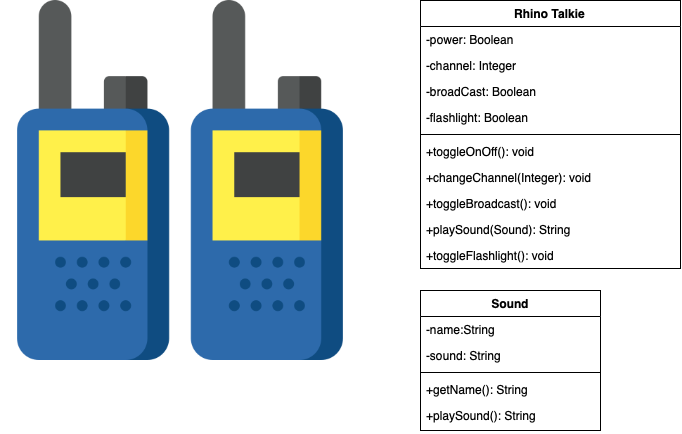

The diagram above was exported from draw.io. Its source (the exported page's mxGraphModel, read from the mxfile embedded in the PNG):
<mxGraphModel dx="1351" dy="946" grid="1" gridSize="10" guides="1" tooltips="1" connect="1" arrows="1" fold="1" page="1" pageScale="1" pageWidth="850" pageHeight="1100" math="0" shadow="0">
  <root>
    <mxCell id="0" />
    <mxCell id="1" parent="0" />
    <mxCell id="jHQOofyBFgXb90ovYqqt-1" value="" style="shape=image;verticalLabelPosition=bottom;labelBackgroundColor=#ffffff;verticalAlign=top;aspect=fixed;imageAspect=0;image=data:image/png,(base64 omitted: 19492 chars);" parent="1" vertex="1">
      <mxGeometry x="30" y="50" width="360" height="360" as="geometry" />
    </mxCell>
    <mxCell id="jHQOofyBFgXb90ovYqqt-2" value="Rhino Talkie" style="swimlane;fontStyle=1;align=center;verticalAlign=top;childLayout=stackLayout;horizontal=1;startSize=26;horizontalStack=0;resizeParent=1;resizeParentMax=0;resizeLast=0;collapsible=1;marginBottom=0;" parent="1" vertex="1">
      <mxGeometry x="450" y="50" width="260" height="268" as="geometry" />
    </mxCell>
    <mxCell id="jHQOofyBFgXb90ovYqqt-3" value="-power: Boolean &#10;" style="text;strokeColor=none;fillColor=none;align=left;verticalAlign=top;spacingLeft=4;spacingRight=4;overflow=hidden;rotatable=0;points=[[0,0.5],[1,0.5]];portConstraint=eastwest;" parent="jHQOofyBFgXb90ovYqqt-2" vertex="1">
      <mxGeometry y="26" width="260" height="26" as="geometry" />
    </mxCell>
    <mxCell id="jHQOofyBFgXb90ovYqqt-6" value="-channel: Integer" style="text;strokeColor=none;fillColor=none;align=left;verticalAlign=top;spacingLeft=4;spacingRight=4;overflow=hidden;rotatable=0;points=[[0,0.5],[1,0.5]];portConstraint=eastwest;" parent="jHQOofyBFgXb90ovYqqt-2" vertex="1">
      <mxGeometry y="52" width="260" height="26" as="geometry" />
    </mxCell>
    <mxCell id="jHQOofyBFgXb90ovYqqt-13" value="-broadCast: Boolean " style="text;strokeColor=none;fillColor=none;align=left;verticalAlign=top;spacingLeft=4;spacingRight=4;overflow=hidden;rotatable=0;points=[[0,0.5],[1,0.5]];portConstraint=eastwest;" parent="jHQOofyBFgXb90ovYqqt-2" vertex="1">
      <mxGeometry y="78" width="260" height="26" as="geometry" />
    </mxCell>
    <mxCell id="jHQOofyBFgXb90ovYqqt-14" value="-flashlight: Boolean " style="text;strokeColor=none;fillColor=none;align=left;verticalAlign=top;spacingLeft=4;spacingRight=4;overflow=hidden;rotatable=0;points=[[0,0.5],[1,0.5]];portConstraint=eastwest;" parent="jHQOofyBFgXb90ovYqqt-2" vertex="1">
      <mxGeometry y="104" width="260" height="26" as="geometry" />
    </mxCell>
    <mxCell id="jHQOofyBFgXb90ovYqqt-4" value="" style="line;strokeWidth=1;fillColor=none;align=left;verticalAlign=middle;spacingTop=-1;spacingLeft=3;spacingRight=3;rotatable=0;labelPosition=right;points=[];portConstraint=eastwest;" parent="jHQOofyBFgXb90ovYqqt-2" vertex="1">
      <mxGeometry y="130" width="260" height="8" as="geometry" />
    </mxCell>
    <mxCell id="jHQOofyBFgXb90ovYqqt-5" value="+toggleOnOff(): void " style="text;strokeColor=none;fillColor=none;align=left;verticalAlign=top;spacingLeft=4;spacingRight=4;overflow=hidden;rotatable=0;points=[[0,0.5],[1,0.5]];portConstraint=eastwest;" parent="jHQOofyBFgXb90ovYqqt-2" vertex="1">
      <mxGeometry y="138" width="260" height="26" as="geometry" />
    </mxCell>
    <mxCell id="jHQOofyBFgXb90ovYqqt-22" value="+changeChannel(Integer): void" style="text;strokeColor=none;fillColor=none;align=left;verticalAlign=top;spacingLeft=4;spacingRight=4;overflow=hidden;rotatable=0;points=[[0,0.5],[1,0.5]];portConstraint=eastwest;" parent="jHQOofyBFgXb90ovYqqt-2" vertex="1">
      <mxGeometry y="164" width="260" height="26" as="geometry" />
    </mxCell>
    <mxCell id="jHQOofyBFgXb90ovYqqt-24" value="+toggleBroadcast(): void " style="text;strokeColor=none;fillColor=none;align=left;verticalAlign=top;spacingLeft=4;spacingRight=4;overflow=hidden;rotatable=0;points=[[0,0.5],[1,0.5]];portConstraint=eastwest;" parent="jHQOofyBFgXb90ovYqqt-2" vertex="1">
      <mxGeometry y="190" width="260" height="26" as="geometry" />
    </mxCell>
    <mxCell id="jHQOofyBFgXb90ovYqqt-25" value="+playSound(Sound): String" style="text;strokeColor=none;fillColor=none;align=left;verticalAlign=top;spacingLeft=4;spacingRight=4;overflow=hidden;rotatable=0;points=[[0,0.5],[1,0.5]];portConstraint=eastwest;" parent="jHQOofyBFgXb90ovYqqt-2" vertex="1">
      <mxGeometry y="216" width="260" height="26" as="geometry" />
    </mxCell>
    <mxCell id="jHQOofyBFgXb90ovYqqt-26" value="+toggleFlashlight(): void" style="text;strokeColor=none;fillColor=none;align=left;verticalAlign=top;spacingLeft=4;spacingRight=4;overflow=hidden;rotatable=0;points=[[0,0.5],[1,0.5]];portConstraint=eastwest;" parent="jHQOofyBFgXb90ovYqqt-2" vertex="1">
      <mxGeometry y="242" width="260" height="26" as="geometry" />
    </mxCell>
    <mxCell id="jHQOofyBFgXb90ovYqqt-27" value="Sound" style="swimlane;fontStyle=1;align=center;verticalAlign=top;childLayout=stackLayout;horizontal=1;startSize=26;horizontalStack=0;resizeParent=1;resizeParentMax=0;resizeLast=0;collapsible=1;marginBottom=0;" parent="1" vertex="1">
      <mxGeometry x="450" y="340" width="180" height="140" as="geometry" />
    </mxCell>
    <mxCell id="jHQOofyBFgXb90ovYqqt-28" value="-name:String" style="text;strokeColor=none;fillColor=none;align=left;verticalAlign=top;spacingLeft=4;spacingRight=4;overflow=hidden;rotatable=0;points=[[0,0.5],[1,0.5]];portConstraint=eastwest;" parent="jHQOofyBFgXb90ovYqqt-27" vertex="1">
      <mxGeometry y="26" width="180" height="26" as="geometry" />
    </mxCell>
    <mxCell id="jHQOofyBFgXb90ovYqqt-31" value="-sound: String" style="text;strokeColor=none;fillColor=none;align=left;verticalAlign=top;spacingLeft=4;spacingRight=4;overflow=hidden;rotatable=0;points=[[0,0.5],[1,0.5]];portConstraint=eastwest;" parent="jHQOofyBFgXb90ovYqqt-27" vertex="1">
      <mxGeometry y="52" width="180" height="26" as="geometry" />
    </mxCell>
    <mxCell id="jHQOofyBFgXb90ovYqqt-29" value="" style="line;strokeWidth=1;fillColor=none;align=left;verticalAlign=middle;spacingTop=-1;spacingLeft=3;spacingRight=3;rotatable=0;labelPosition=right;points=[];portConstraint=eastwest;" parent="jHQOofyBFgXb90ovYqqt-27" vertex="1">
      <mxGeometry y="78" width="180" height="8" as="geometry" />
    </mxCell>
    <mxCell id="jHQOofyBFgXb90ovYqqt-30" value="+getName(): String" style="text;strokeColor=none;fillColor=none;align=left;verticalAlign=top;spacingLeft=4;spacingRight=4;overflow=hidden;rotatable=0;points=[[0,0.5],[1,0.5]];portConstraint=eastwest;" parent="jHQOofyBFgXb90ovYqqt-27" vertex="1">
      <mxGeometry y="86" width="180" height="26" as="geometry" />
    </mxCell>
    <mxCell id="jHQOofyBFgXb90ovYqqt-32" value="+playSound(): String" style="text;strokeColor=none;fillColor=none;align=left;verticalAlign=top;spacingLeft=4;spacingRight=4;overflow=hidden;rotatable=0;points=[[0,0.5],[1,0.5]];portConstraint=eastwest;" parent="jHQOofyBFgXb90ovYqqt-27" vertex="1">
      <mxGeometry y="112" width="180" height="28" as="geometry" />
    </mxCell>
  </root>
</mxGraphModel>